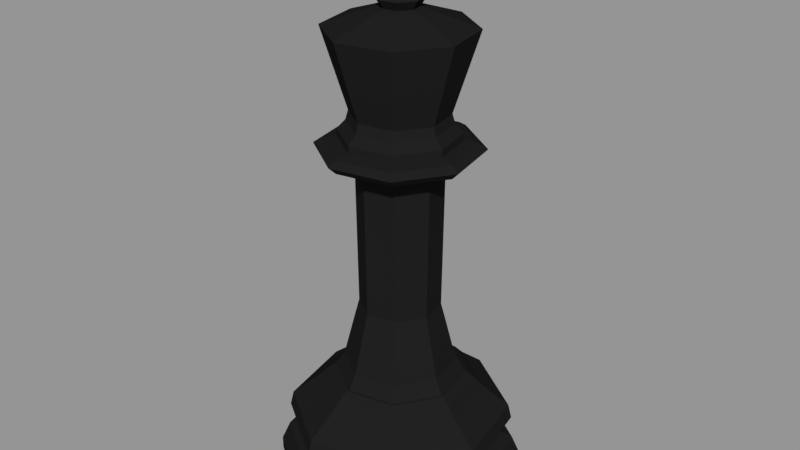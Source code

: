 # Source: ChessKinglp.blend  (saved by Blender 2.79.0; exported with 4.5.12 LTS)
import bpy
from mathutils import Matrix  # noqa: F401  (used for matrix-valued properties, if any)

bpy.ops.wm.read_factory_settings(use_empty=True)
scene = bpy.context.scene
scene.name = 'Scene'

# ---- collections
col_collection_1 = bpy.data.collections.new('Collection 1'); scene.collection.children.link(col_collection_1)

# ---- materials (node trees are filled in below, after node groups)
mat_blackpiese = bpy.data.materials.new('BlackPiese')
mat_blackpiese.alpha_threshold = 0.0
mat_blackpiese.use_transparent_shadow = False
mat_blackpiese.diffuse_color = (0.01341, 0.01341, 0.01341, 1.0)
mat_blackpiese.specular_color = (0.1193, 0.1193, 0.1193)
mat_blackpiese.roughness = 0.5
mat_blackpiese.specular_intensity = 0.125

# ---- material node trees

# ---- meshes
me_sphere = bpy.data.meshes.new('Sphere')
me_sphere.from_pydata([(8.185e-08, -7.721e-08, 7.879), (0.3902, 1.961, 0.0104), (0.1993, 1.001, 1.798), (1.663, 1.11, 0.0104), (0.8493, 0.5668, 1.798), (1.962, -0.3908, 0.0104), (1.002, -0.1999, 1.798), (1.111, -1.664, 0.0104), (0.5675, -0.8499, 1.798), (-0.3901, -1.962, 0.0104), (-0.1992, -1.002, 1.798), (-1.663, -1.112, 0.0104), (-0.8492, -0.5681, 1.798), (-1.962, 0.3895, 0.0104), (-1.002, 0.1986, 1.798), (-1.111, 1.662, 0.0104), (-0.5674, 0.8486, 1.798), (0.2319, 1.165, 1.698), (0.264, 1.326, 1.523), (0.988, 0.6595, 1.698), (1.125, 0.7509, 1.523), (1.165, -0.2325, 1.698), (1.327, -0.2646, 1.523), (0.6602, -0.9886, 1.698), (0.7516, -1.125, 1.523), (-0.2318, -1.166, 1.698), (-0.2639, -1.327, 1.523), (-0.9879, -0.6608, 1.698), (-1.125, -0.7522, 1.523), (-1.165, 0.2311, 1.698), (-1.327, 0.2632, 1.523), (-0.6601, 0.9873, 1.698), (-0.7515, 1.124, 1.523), (0.3902, 1.961, 0.2227), (0.3629, 1.824, 0.5417), (1.663, 1.11, 0.2227), (1.547, 1.033, 0.5417), (1.962, -0.3908, 0.2227), (1.824, -0.3636, 0.5417), (1.111, -1.664, 0.2227), (1.033, -1.547, 0.5417), (-0.3901, -1.962, 0.2227), (-0.3628, -1.825, 0.5417), (-1.663, -1.112, 0.2227), (-1.547, -1.034, 0.5417), (-1.962, 0.3895, 0.2227), (-1.824, 0.3622, 0.5417), (-1.111, 1.662, 0.2227), (-1.033, 1.546, 0.5417), (0.357, 1.794, 0.9389), (0.3461, 1.739, 1.178), (1.521, 1.016, 0.9389), (1.475, 0.9847, 1.178), (1.794, -0.3576, 0.9389), (1.74, -0.3467, 1.178), (1.016, -1.522, 0.9389), (0.9854, -1.475, 1.178), (-0.3569, -1.795, 0.9389), (-0.346, -1.74, 1.178), (-1.521, -1.017, 0.9389), (-1.475, -0.986, 1.178), (-1.794, 0.3563, 0.9389), (-1.739, 0.3454, 1.178), (-1.016, 1.521, 0.9389), (-0.9853, 1.474, 1.178), (1.355, 0.2963, 0.666), (1.359, 0.2829, 0.6656), (1.368, 0.2714, 0.6578), (1.364, 0.2572, 0.6656), (1.349, 0.2482, 0.7319), (1.358, 0.2695, 0.666), (1.354, 0.2882, 0.6659), (1.377, -0.03597, 0.6786), (1.378, -0.0006687, 0.6792), (1.387, 0.02626, 0.666), (1.311, -0.2615, 0.7806), (1.112, 0.7421, 0.7806), (1.378, 0.03432, 0.6801), (0.7428, -1.112, 0.7806), (0.2609, 1.311, 0.7806), (1.352, -0.2695, 0.6792), (1.34, -0.2867, 0.7171), (1.345, -0.2683, 0.7319), (1.362, -0.2521, 0.6659), (1.259, -0.5602, 0.6786), (1.287, -0.5129, 0.6659), (1.125, -0.795, 0.6786), (1.159, -0.7327, 0.732), (1.004, -0.9543, 0.6654), (0.7356, -1.165, 0.6786), (0.5096, -1.281, 0.679), (0.5622, -1.266, 0.6654), (0.2689, -1.352, 0.6792), (0.3047, -1.351, 0.6654), (0.03535, -1.378, 0.6786), (-0.01905, -1.378, 0.679), (-0.3032, -1.344, 0.6786), (-0.25, -1.356, 0.679), (-0.2888, -1.355, 0.6659), (-0.5095, -1.281, 0.679), (-0.7851, -1.141, 0.6659), (-0.9793, -0.98, 0.666), (-1.125, -0.795, 0.6786), (-1.146, -0.7662, 0.6792), (-1.159, -0.7327, 0.732), (-1.17, -0.7402, 0.6654), (-1.273, -0.528, 0.6792), (-1.279, -0.4925, 0.732), (-1.26, -0.5431, 0.7319), (-1.347, -0.2882, 0.679), (-1.368, -0.2727, 0.6578), (-1.355, -0.2507, 0.679), (-1.369, -0.2808, 0.6547), (-1.352, -0.2772, 0.745), (-1.344, -0.268, 0.7171), (-1.364, -0.236, 0.6654), (-1.341, -0.2869, 0.7319), (-1.358, -0.2709, 0.666), (-0.2608, -1.312, 0.7806), (-0.7427, 1.111, 0.7806), (-1.388, 0.01245, 0.6656), (-1.112, -0.7434, 0.7806), (-1.374, 0.02606, 0.7317), (-1.311, 0.2601, 0.7806), (-1.37, 0.03459, 0.732), (-1.385, 0.01844, 0.6659), (-1.378, -0.01818, 0.6816), (-1.34, 0.2853, 0.7171), (-1.342, 0.2935, 0.7317), (-1.349, 0.2498, 0.7147), (-1.282, 0.5304, 0.6656), (0.2066, 1.038, 1.798), (0.8802, 0.5874, 1.798), (1.038, -0.2072, 1.798), (0.5882, -0.8808, 1.798), (-0.2065, -1.039, 1.798), (-0.8801, -0.5888, 1.798), (-1.038, 0.2059, 1.798), (-0.5881, 0.8795, 1.798), (0.1993, 1.001, 1.798), (0.8493, 0.5668, 1.798), (1.002, -0.1999, 1.798), (0.5675, -0.8499, 1.798), (-0.1992, -1.002, 1.798), (-0.8492, -0.5681, 1.798), (-1.002, 0.1986, 1.798), (-0.5674, 0.8486, 1.798), (0.156, 0.7831, 6.051), (0.6645, 0.4433, 6.051), (0.7838, -0.1566, 6.051), (0.444, -0.6651, 6.051), (-0.1559, -0.7844, 6.051), (-0.6644, -0.4446, 6.051), (-0.7837, 0.1552, 6.051), (-0.4439, 0.6638, 6.051), (0.8782, -0.1753, 2.033), (0.7037, -0.1406, 2.75), (0.6319, -0.1263, 3.034), (0.6632, -0.1326, 5.47), (-0.6631, 0.1312, 5.47), (-0.6318, 0.125, 3.034), (-0.7036, 0.1393, 2.75), (-0.8781, 0.174, 2.033), (0.3757, -0.5629, 5.47), (0.3579, -0.5363, 3.034), (0.3986, -0.5972, 2.75), (0.4975, -0.7451, 2.033), (0.132, 0.6625, 5.47), (0.1257, 0.6311, 3.034), (0.14, 0.703, 2.75), (0.1747, 0.8775, 2.033), (-0.3756, 0.5615, 5.47), (-0.3578, 0.535, 3.034), (-0.3985, 0.5958, 2.75), (-0.4974, 0.7438, 2.033), (-0.1319, -0.6638, 5.47), (-0.1256, -0.6325, 3.034), (-0.1399, -0.7043, 2.75), (-0.1746, -0.8788, 2.033), (0.5623, 0.375, 5.47), (0.5357, 0.3572, 3.034), (0.5966, 0.3979, 2.75), (0.7445, 0.4968, 2.033), (-0.5622, -0.3763, 5.47), (-0.5356, -0.3586, 3.034), (-0.5965, -0.3992, 2.75), (-0.7444, -0.4981, 2.033), (1.133, -0.226, 5.752), (1.133, -0.226, 5.547), (1.261, -0.2515, 5.671), (-1.133, 0.2247, 5.547), (-1.133, 0.2247, 5.752), (-1.261, 0.2502, 5.671), (0.6418, -0.9612, 5.547), (0.6417, -0.961, 5.752), (0.7143, -1.07, 5.671), (0.2254, 1.132, 5.547), (0.2254, 1.132, 5.752), (0.2509, 1.26, 5.671), (-0.6417, 0.9598, 5.547), (-0.6416, 0.9597, 5.752), (-0.7142, 1.068, 5.671), (-0.2253, -1.134, 5.547), (-0.2253, -1.133, 5.752), (-0.2508, -1.262, 5.671), (0.9605, 0.6411, 5.547), (0.9604, 0.641, 5.752), (1.069, 0.7136, 5.671), (-0.9604, -0.6424, 5.547), (-0.9603, -0.6424, 5.752), (-1.069, -0.715, 5.671), (0.9113, -0.1819, 5.911), (0.9197, -0.1836, 5.804), (-0.9196, 0.1823, 5.804), (-0.9112, 0.1806, 5.911), (0.5162, -0.7732, 5.911), (0.521, -0.7803, 5.804), (0.1813, 0.9105, 5.911), (0.183, 0.919, 5.804), (-0.5161, 0.7718, 5.911), (-0.5209, 0.779, 5.804), (-0.1812, -0.9119, 5.911), (-0.1829, -0.9203, 5.804), (0.7725, 0.5155, 5.911), (0.7797, 0.5203, 5.804), (-0.7724, -0.5168, 5.911), (-0.7796, -0.5216, 5.804), (0.1471, 0.7408, 6.203), (-0.4202, 0.6277, 6.203), (-0.7414, 0.1465, 6.203), (-0.6282, -0.4208, 6.203), (-0.147, -0.742, 6.203), (0.4203, -0.6288, 6.203), (0.7415, -0.1477, 6.203), (0.6283, 0.4197, 6.203), (0.596, 0.3981, 6.203), (0.7034, -0.1401, 6.203), (0.3987, -0.5966, 6.203), (-0.1395, -0.7039, 6.203), (-0.596, -0.3993, 6.203), (-0.7033, 0.1389, 6.203), (-0.3986, 0.5954, 6.203), (0.1396, 0.7028, 6.203), (0.1732, 0.1152, 8.056), (0.2043, -0.04111, 8.056), (0.1158, -0.1737, 8.056), (-0.04048, -0.2049, 8.056), (-0.1731, -0.1164, 8.056), (-0.2042, 0.03994, 8.056), (-0.1158, 0.1725, 8.056), (0.04057, 0.2037, 8.056), (0.07205, 0.3624, 7.894), (-0.2057, 0.307, 7.894), (-0.3629, 0.07143, 7.894), (-0.3075, -0.2063, 7.894), (-0.07196, -0.3636, 7.894), (0.2058, -0.3082, 7.894), (0.363, -0.07259, 7.894), (0.3076, 0.2052, 7.894), (0.2381, 0.1587, 7.761), (0.281, -0.05631, 7.761), (0.1593, -0.2386, 7.761), (-0.05569, -0.2815, 7.761), (-0.238, -0.1598, 7.761), (-0.2809, 0.05515, 7.761), (-0.1592, 0.2375, 7.761), (0.05577, 0.2804, 7.761), (0.2233, 1.125, 7.461), (-0.6379, 0.953, 7.461), (-1.125, 0.2227, 7.461), (-0.9536, -0.6385, 7.461), (-0.2232, -1.126, 7.461), (0.6379, -0.9542, 7.461), (1.125, -0.2238, 7.461), (0.9537, 0.6373, 7.461), (0.6283, 0.4197, 6.203), (0.7415, -0.1477, 6.203), (0.4203, -0.6288, 6.203), (-0.147, -0.742, 6.203), (-0.6282, -0.4208, 6.203), (-0.7414, 0.1465, 6.203), (-0.4202, 0.6277, 6.203), (0.1471, 0.7408, 6.203), (0.1732, 0.1152, 8.734), (0.2043, -0.04111, 8.734), (0.1158, -0.1737, 8.734), (-0.04048, -0.2049, 8.734), (-0.1731, -0.1164, 8.734), (-0.2042, 0.03994, 8.734), (-0.1158, 0.1725, 8.734), (0.04057, 0.2037, 8.734), (0.2043, -0.04111, 8.47), (0.2043, -0.04111, 8.261), (0.1158, -0.1737, 8.261), (0.1158, -0.1737, 8.47), (-0.2042, 0.03994, 8.47), (-0.2042, 0.03994, 8.261), (-0.1158, 0.1725, 8.261), (-0.1158, 0.1725, 8.47), (-0.04048, -0.2049, 8.47), (-0.04048, -0.2049, 8.261), (-0.1731, -0.1164, 8.261), (-0.1731, -0.1164, 8.47), (0.04057, 0.2037, 8.261), (0.04057, 0.2037, 8.47), (0.1732, 0.1152, 8.261), (0.1732, 0.1152, 8.47), (0.4812, -0.04111, 8.47), (0.4812, -0.04111, 8.261), (0.2728, -0.1737, 8.261), (0.2728, -0.1737, 8.47), (-0.4811, 0.03994, 8.47), (-0.4811, 0.03994, 8.261), (-0.2727, 0.1725, 8.261), (-0.2727, 0.1725, 8.47), (-0.09541, -0.2049, 8.47), (-0.09541, -0.2049, 8.261), (-0.4077, -0.1164, 8.261), (-0.4077, -0.1164, 8.47), (0.0955, 0.2037, 8.261), (0.0955, 0.2037, 8.47), (0.4078, 0.1152, 8.261), (0.4078, 0.1152, 8.47)], [(66, 65), (70, 71), (110, 112)], [(9, 7, 39, 41), (41, 39, 40, 42), (42, 40, 78, 118), (118, 78, 55, 57), (57, 55, 56, 58), (58, 56, 24, 26), (26, 24, 23, 25), (25, 23, 134, 135), (135, 134, 8, 10), (10, 8, 142, 143), (143, 142, 166, 178), (178, 166, 165, 177), (177, 165, 164, 176), (176, 164, 163, 175), (175, 163, 193, 202), (202, 193, 195, 204), (204, 195, 194, 203), (203, 194, 216, 222), (222, 216, 215, 221), (221, 215, 150, 151), (7, 5, 37, 39), (39, 37, 38, 40), (40, 38, 75, 78), (78, 75, 53, 55), (55, 53, 54, 56), (56, 54, 22, 24), (24, 22, 21, 23), (23, 21, 133, 134), (134, 133, 6, 8), (8, 6, 141, 142), (142, 141, 155, 166), (166, 155, 156, 165), (165, 156, 157, 164), (164, 157, 158, 163), (163, 158, 188, 193), (193, 188, 189, 195), (195, 189, 187, 194), (194, 187, 212, 216), (216, 212, 211, 215), (215, 211, 149, 150), (5, 3, 35, 37), (37, 35, 36, 38), (38, 36, 76, 75), (75, 76, 51, 53), (53, 51, 52, 54), (54, 52, 20, 22), (22, 20, 19, 21), (21, 19, 132, 133), (133, 132, 4, 6), (6, 4, 140, 141), (141, 140, 182, 155), (155, 182, 181, 156), (156, 181, 180, 157), (157, 180, 179, 158), (158, 179, 205, 188), (188, 205, 207, 189), (189, 207, 206, 187), (187, 206, 224, 212), (212, 224, 223, 211), (211, 223, 148, 149), (3, 1, 33, 35), (35, 33, 34, 36), (36, 34, 79, 76), (76, 79, 49, 51), (51, 49, 50, 52), (52, 50, 18, 20), (20, 18, 17, 19), (19, 17, 131, 132), (132, 131, 2, 4), (4, 2, 139, 140), (140, 139, 170, 182), (182, 170, 169, 181), (181, 169, 168, 180), (180, 168, 167, 179), (179, 167, 196, 205), (205, 196, 198, 207), (207, 198, 197, 206), (206, 197, 218, 224), (224, 218, 217, 223), (223, 217, 147, 148), (1, 15, 47, 33), (33, 47, 48, 34), (34, 48, 119, 79), (79, 119, 63, 49), (49, 63, 64, 50), (50, 64, 32, 18), (18, 32, 31, 17), (17, 31, 138, 131), (131, 138, 16, 2), (2, 16, 146, 139), (139, 146, 174, 170), (170, 174, 173, 169), (169, 173, 172, 168), (168, 172, 171, 167), (167, 171, 199, 196), (196, 199, 201, 198), (198, 201, 200, 197), (197, 200, 220, 218), (218, 220, 219, 217), (217, 219, 154, 147), (15, 13, 45, 47), (47, 45, 46, 48), (48, 46, 123, 119), (119, 123, 61, 63), (63, 61, 62, 64), (64, 62, 30, 32), (32, 30, 29, 31), (31, 29, 137, 138), (138, 137, 14, 16), (16, 14, 145, 146), (146, 145, 162, 174), (174, 162, 161, 173), (173, 161, 160, 172), (172, 160, 159, 171), (171, 159, 190, 199), (199, 190, 192, 201), (201, 192, 191, 200), (200, 191, 213, 220), (220, 213, 214, 219), (219, 214, 153, 154), (13, 11, 43, 45), (45, 43, 44, 46), (46, 44, 121, 123), (123, 121, 59, 61), (61, 59, 60, 62), (62, 60, 28, 30), (30, 28, 27, 29), (29, 27, 136, 137), (137, 136, 12, 14), (14, 12, 144, 145), (145, 144, 186, 162), (162, 186, 185, 161), (161, 185, 184, 160), (160, 184, 183, 159), (159, 183, 208, 190), (190, 208, 210, 192), (192, 210, 209, 191), (191, 209, 226, 213), (213, 226, 225, 214), (214, 225, 152, 153), (151, 152, 225, 221), (221, 225, 226, 222), (222, 226, 209, 203), (203, 209, 210, 204), (204, 210, 208, 202), (202, 208, 183, 175), (175, 183, 184, 176), (176, 184, 185, 177), (177, 185, 186, 178), (178, 186, 144, 143), (143, 144, 12, 10), (10, 12, 136, 135), (135, 136, 27, 25), (25, 27, 28, 26), (26, 28, 60, 58), (58, 60, 59, 57), (57, 59, 121, 118), (118, 121, 44, 42), (42, 44, 43, 41), (41, 43, 11, 9), (9, 11, 13, 15, 1, 3, 5, 7), (227, 147, 154, 228), (228, 154, 153, 229), (229, 153, 152, 230), (230, 152, 151, 231), (231, 151, 150, 232), (232, 150, 149, 233), (233, 149, 148, 234), (234, 148, 147, 227), (229, 230, 239, 240), (233, 234, 235, 236), (227, 228, 241, 242), (231, 232, 237, 238), (230, 231, 238, 239), (228, 229, 240, 241), (232, 233, 236, 237), (234, 227, 242, 235), (254, 247, 248, 253), (260, 257, 256, 261), (251, 250, 243, 258), (268, 265, 266, 267), (259, 258, 257, 260), (228, 281, 282, 227), (230, 279, 280, 229), (233, 276, 277, 232), (232, 277, 278, 231), (231, 278, 279, 230), (234, 275, 276, 233), (229, 280, 281, 228), (227, 282, 275, 234), (256, 245, 246, 255), (257, 244, 245, 256), (255, 246, 247, 254), (264, 253, 252, 265), (261, 256, 255, 262), (253, 248, 249, 252), (263, 254, 253, 264), (262, 255, 254, 263), (266, 251, 258, 259), (271, 262, 263, 270), (270, 263, 264, 269), (265, 252, 251, 266), (273, 260, 261, 272), (272, 261, 262, 271), (269, 264, 265, 268), (267, 266, 259, 274), (274, 259, 260, 273), (258, 243, 244, 257), (252, 249, 250, 251), (278, 271, 270, 279), (277, 272, 271, 278), (275, 274, 273, 276), (280, 269, 268, 281), (276, 273, 272, 277), (281, 268, 267, 282), (282, 267, 274, 275), (279, 270, 269, 280), (291, 284, 285, 294), (295, 288, 289, 298), (299, 286, 287, 302), (298, 289, 290, 304), (302, 287, 288, 295), (294, 285, 286, 299), (304, 290, 283, 306), (306, 283, 284, 291), (243, 305, 292, 244), (292, 308, 309, 293), (250, 303, 305, 243), (301, 317, 312, 296), (245, 293, 300, 246), (298, 314, 311, 295), (247, 301, 296, 248), (299, 315, 310, 294), (249, 297, 303, 250), (296, 312, 313, 297), (246, 300, 301, 247), (293, 309, 316, 300), (248, 296, 297, 249), (302, 318, 315, 299), (244, 292, 293, 245), (306, 322, 320, 304), (321, 322, 307, 308), (319, 320, 322, 321), (309, 310, 315, 316), (317, 318, 311, 312), (313, 314, 320, 319), (316, 315, 318, 317), (312, 311, 314, 313), (308, 307, 310, 309), (295, 311, 318, 302), (305, 321, 308, 292), (294, 310, 307, 291), (297, 313, 319, 303), (291, 307, 322, 306), (304, 320, 314, 298), (303, 319, 321, 305), (300, 316, 317, 301), (283, 290, 289, 288, 287, 286, 285, 284)])
me_sphere.materials.append(mat_blackpiese)
me_sphere.use_remesh_preserve_volume = False
me_sphere.use_remesh_preserve_attributes = False
me_sphere.use_mirror_vertex_groups = False
me_sphere.update()
me_sphere.normals_split_custom_set([tuple(v) for v in zip(*[iter([0.1951, -0.9808, 0.0, 0.1951, -0.9808, 0.0, 0.1951, -0.9808, 0.0, 0.1951, -0.9808, 0.0, 0.1808, -0.909, 0.3755, 0.1808, -0.909, 0.3755, 0.1808, -0.909, 0.3755, 0.1808, -0.909, 0.3755, 0.08645, -0.4346, 0.8964, 0.08645, -0.4346, 0.8964, 0.08645, -0.4346, 0.8964, 0.08645, -0.4346, 0.8964, 0.06409, -0.3222, -0.9445, 0.06409, -0.3222, -0.9445, 0.06409, -0.3222, -0.9445, 0.06409, -0.3222, -0.9445, 0.1907, -0.9586, 0.2115, 0.1907, -0.9586, 0.2115, 0.1907, -0.9586, 0.2115, 0.1907, -0.9586, 0.2115, 0.1296, -0.6514, 0.7476, 0.1296, -0.6514, 0.7476, 0.1296, -0.6514, 0.7476, 0.1296, -0.6514, 0.7476, 0.1474, -0.7409, 0.6553, 0.1474, -0.7409, 0.6553, 0.1474, -0.7409, 0.6553, 0.1474, -0.7409, 0.6553, 0.125, -0.6283, 0.7679, 0.125, -0.6283, 0.7679, 0.125, -0.6283, 0.7679, 0.125, -0.6283, 0.7679, -1.09e-06, 0.0, 1.0, -1.09e-06, 0.0, 1.0, -1.09e-06, 0.0, 1.0, -1.09e-06, 0.0, 1.0, 0.0, 0.0, 1.0, 0.0, 0.0, 1.0, 0.0, 0.0, 1.0, 0.0, 0.0, 1.0, 0.1748, -0.8789, 0.4439, 0.1748, -0.8789, 0.4439, 0.1748, -0.8789, 0.4439, 0.1748, -0.8789, 0.4439, 0.1902, -0.956, 0.2236, 0.1902, -0.956, 0.2236, 0.1902, -0.956, 0.2236, 0.1902, -0.956, 0.2236, 0.1898, -0.954, 0.2321, 0.1898, -0.954, 0.2321, 0.1898, -0.954, 0.2321, 0.1898, -0.954, 0.2321, 0.1951, -0.9807, -0.01213, 0.1951, -0.9807, -0.01213, 0.1951, -0.9807, -0.01213, 0.1951, -0.9807, -0.01213, 0.03339, -0.1679, -0.9852, 0.03339, -0.1679, -0.9852, 0.03339, -0.1679, -0.9852, 0.03339, -0.1679, -0.9852, 0.1397, -0.7024, -0.698, 0.1397, -0.7024, -0.698, 0.1397, -0.7024, -0.698, 0.1397, -0.7024, -0.698, 0.1089, -0.5474, 0.8297, 0.1089, -0.5474, 0.8297, 0.1089, -0.5474, 0.8297, 0.1089, -0.5474, 0.8297, 0.04876, -0.2451, 0.9683, 0.04876, -0.2451, 0.9683, 0.04876, -0.2451, 0.9683, 0.04876, -0.2451, 0.9683, 0.1946, -0.9781, 0.07431, 0.1946, -0.9781, 0.07431, 0.1946, -0.9781, 0.07431, 0.1946, -0.9781, 0.07431, 0.1482, -0.7451, 0.6503, 0.1482, -0.7451, 0.6503, 0.1482, -0.7451, 0.6503, 0.1482, -0.7451, 0.6503, 0.8315, -0.5556, 0.0, 0.8315, -0.5556, 0.0, 0.8315, -0.5556, 0.0, 0.8315, -0.5556, 0.0, 0.7706, -0.5149, 0.3755, 0.7706, -0.5149, 0.3755, 0.7706, -0.5149, 0.3755, 0.7706, -0.5149, 0.3755, 0.3685, -0.2462, 0.8964, 0.3685, -0.2462, 0.8964, 0.3685, -0.2462, 0.8964, 0.3685, -0.2462, 0.8964, 0.2731, -0.1825, -0.9445, 0.2731, -0.1825, -0.9445, 0.2731, -0.1825, -0.9445, 0.2731, -0.1825, -0.9445, 0.8127, -0.543, 0.2115, 0.8127, -0.543, 0.2115, 0.8127, -0.543, 0.2115, 0.8127, -0.543, 0.2115, 0.5522, -0.369, 0.7476, 0.5522, -0.369, 0.7476, 0.5522, -0.369, 0.7476, 0.5522, -0.369, 0.7476, 0.6281, -0.4197, 0.6553, 0.6281, -0.4197, 0.6553, 0.6281, -0.4197, 0.6553, 0.6281, -0.4197, 0.6553, 0.5326, -0.3559, 0.7679, 0.5326, -0.3559, 0.7679, 0.5326, -0.3559, 0.7679, 0.5326, -0.3559, 0.7679, 0.0, 0.0, 1.0, 0.0, 0.0, 1.0, 0.0, 0.0, 1.0, 0.0, 0.0, 1.0, 0.0, 0.0, 1.0, 0.0, 0.0, 1.0, 0.0, 0.0, 1.0, 0.0, 0.0, 1.0, 0.7451, -0.4978, 0.4439, 0.7451, -0.4978, 0.4439, 0.7451, -0.4978, 0.4439, 0.7451, -0.4978, 0.4439, 0.8104, -0.5415, 0.2236, 0.8104, -0.5415, 0.2236, 0.8104, -0.5415, 0.2236, 0.8104, -0.5415, 0.2236, 0.8088, -0.5404, 0.2321, 0.8088, -0.5404, 0.2321, 0.8088, -0.5404, 0.2321, 0.8088, -0.5404, 0.2321, 0.8314, -0.5555, -0.01213, 0.8314, -0.5555, -0.01213, 0.8314, -0.5555, -0.01213, 0.8314, -0.5555, -0.01213, 0.1423, -0.09508, -0.9852, 0.1423, -0.09508, -0.9852, 0.1423, -0.09508, -0.9852, 0.1423, -0.09508, -0.9852, 0.5954, -0.3979, -0.698, 0.5954, -0.3979, -0.698, 0.5954, -0.3979, -0.698, 0.5954, -0.3979, -0.698, 0.4641, -0.3101, 0.8297, 0.4641, -0.3101, 0.8297, 0.4641, -0.3101, 0.8297, 0.4641, -0.3101, 0.8297, 0.2078, -0.1388, 0.9683, 0.2078, -0.1388, 0.9683, 0.2078, -0.1388, 0.9683, 0.2078, -0.1388, 0.9683, 0.8292, -0.554, 0.0743, 0.8292, -0.554, 0.0743, 0.8292, -0.554, 0.0743, 0.8292, -0.554, 0.0743, 0.6316, -0.422, 0.6503, 0.6316, -0.422, 0.6503, 0.6316, -0.422, 0.6503, 0.6316, -0.422, 0.6503, 0.9808, 0.1951, 0.0, 0.9808, 0.1951, 0.0, 0.9808, 0.1951, 0.0, 0.9808, 0.1951, 0.0, 0.909, 0.1808, 0.3755, 0.909, 0.1808, 0.3755, 0.909, 0.1808, 0.3755, 0.909, 0.1808, 0.3755, 0.4346, 0.08645, 0.8964, 0.4346, 0.08645, 0.8964, 0.4346, 0.08645, 0.8964, 0.4346, 0.08645, 0.8964, 0.3222, 0.06409, -0.9445, 0.3222, 0.06409, -0.9445, 0.3222, 0.06409, -0.9445, 0.3222, 0.06409, -0.9445, 0.9586, 0.1907, 0.2115, 0.9586, 0.1907, 0.2115, 0.9586, 0.1907, 0.2115, 0.9586, 0.1907, 0.2115, 0.6514, 0.1296, 0.7476, 0.6514, 0.1296, 0.7476, 0.6514, 0.1296, 0.7476, 0.6514, 0.1296, 0.7476, 0.7409, 0.1474, 0.6553, 0.7409, 0.1474, 0.6553, 0.7409, 0.1474, 0.6553, 0.7409, 0.1474, 0.6553, 0.6283, 0.125, 0.7679, 0.6283, 0.125, 0.7679, 0.6283, 0.125, 0.7679, 0.6283, 0.125, 0.7679, 0.0, 0.0, 1.0, 0.0, 0.0, 1.0, 0.0, 0.0, 1.0, 0.0, 0.0, 1.0, 0.0, 0.0, 1.0, 0.0, 0.0, 1.0, 0.0, 0.0, 1.0, 0.0, 0.0, 1.0, 0.8789, 0.1748, 0.4439, 0.8789, 0.1748, 0.4439, 0.8789, 0.1748, 0.4439, 0.8789, 0.1748, 0.4439, 0.956, 0.1902, 0.2236, 0.956, 0.1902, 0.2236, 0.956, 0.1902, 0.2236, 0.956, 0.1902, 0.2236, 0.954, 0.1898, 0.2321, 0.954, 0.1898, 0.2321, 0.954, 0.1898, 0.2321, 0.954, 0.1898, 0.2321, 0.9807, 0.1951, -0.01213, 0.9807, 0.1951, -0.01213, 0.9807, 0.1951, -0.01213, 0.9807, 0.1951, -0.01213, 0.1679, 0.03339, -0.9852, 0.1679, 0.03339, -0.9852, 0.1679, 0.03339, -0.9852, 0.1679, 0.03339, -0.9852, 0.7024, 0.1397, -0.698, 0.7024, 0.1397, -0.698, 0.7024, 0.1397, -0.698, 0.7024, 0.1397, -0.698, 0.5475, 0.1089, 0.8297, 0.5475, 0.1089, 0.8297, 0.5475, 0.1089, 0.8297, 0.5475, 0.1089, 0.8297, 0.2451, 0.04876, 0.9683, 0.2451, 0.04876, 0.9683, 0.2451, 0.04876, 0.9683, 0.2451, 0.04876, 0.9683, 0.9781, 0.1946, 0.0743, 0.9781, 0.1946, 0.0743, 0.9781, 0.1946, 0.0743, 0.9781, 0.1946, 0.0743, 0.7451, 0.1482, 0.6503, 0.7451, 0.1482, 0.6503, 0.7451, 0.1482, 0.6503, 0.7451, 0.1482, 0.6503, 0.5556, 0.8315, 0.0, 0.5556, 0.8315, 0.0, 0.5556, 0.8315, 0.0, 0.5556, 0.8315, 0.0, 0.5149, 0.7706, 0.3755, 0.5149, 0.7706, 0.3755, 0.5149, 0.7706, 0.3755, 0.5149, 0.7706, 0.3755, 0.2462, 0.3685, 0.8964, 0.2462, 0.3685, 0.8964, 0.2462, 0.3685, 0.8964, 0.2462, 0.3685, 0.8964, 0.1825, 0.2731, -0.9445, 0.1825, 0.2731, -0.9445, 0.1825, 0.2731, -0.9445, 0.1825, 0.2731, -0.9445, 0.543, 0.8127, 0.2115, 0.543, 0.8127, 0.2115, 0.543, 0.8127, 0.2115, 0.543, 0.8127, 0.2115, 0.369, 0.5522, 0.7476, 0.369, 0.5522, 0.7476, 0.369, 0.5522, 0.7476, 0.369, 0.5522, 0.7476, 0.4197, 0.6281, 0.6553, 0.4197, 0.6281, 0.6553, 0.4197, 0.6281, 0.6553, 0.4197, 0.6281, 0.6553, 0.3559, 0.5326, 0.7679, 0.3559, 0.5326, 0.7679, 0.3559, 0.5326, 0.7679, 0.3559, 0.5326, 0.7679, 0.0, 0.0, 1.0, 0.0, 0.0, 1.0, 0.0, 0.0, 1.0, 0.0, 0.0, 1.0, 0.0, 0.0, 1.0, 0.0, 0.0, 1.0, 0.0, 0.0, 1.0, 0.0, 0.0, 1.0, 0.4978, 0.7451, 0.4439, 0.4978, 0.7451, 0.4439, 0.4978, 0.7451, 0.4439, 0.4978, 0.7451, 0.4439, 0.5415, 0.8104, 0.2236, 0.5415, 0.8104, 0.2236, 0.5415, 0.8104, 0.2236, 0.5415, 0.8104, 0.2236, 0.5404, 0.8088, 0.2321, 0.5404, 0.8088, 0.2321, 0.5404, 0.8088, 0.2321, 0.5404, 0.8088, 0.2321, 0.5555, 0.8314, -0.01213, 0.5555, 0.8314, -0.01213, 0.5555, 0.8314, -0.01213, 0.5555, 0.8314, -0.01213, 0.09508, 0.1423, -0.9852, 0.09508, 0.1423, -0.9852, 0.09508, 0.1423, -0.9852, 0.09508, 0.1423, -0.9852, 0.3979, 0.5954, -0.698, 0.3979, 0.5954, -0.698, 0.3979, 0.5954, -0.698, 0.3979, 0.5954, -0.698, 0.3101, 0.4641, 0.8297, 0.3101, 0.4641, 0.8297, 0.3101, 0.4641, 0.8297, 0.3101, 0.4641, 0.8297, 0.1388, 0.2078, 0.9683, 0.1388, 0.2078, 0.9683, 0.1388, 0.2078, 0.9683, 0.1388, 0.2078, 0.9683, 0.554, 0.8292, 0.0743, 0.554, 0.8292, 0.0743, 0.554, 0.8292, 0.0743, 0.554, 0.8292, 0.0743, 0.422, 0.6316, 0.6503, 0.422, 0.6316, 0.6503, 0.422, 0.6316, 0.6503, 0.422, 0.6316, 0.6503, -0.1951, 0.9808, 0.0, -0.1951, 0.9808, 0.0, -0.1951, 0.9808, 0.0, -0.1951, 0.9808, 0.0, -0.1808, 0.909, 0.3755, -0.1808, 0.909, 0.3755, -0.1808, 0.909, 0.3755, -0.1808, 0.909, 0.3755, -0.08645, 0.4346, 0.8964, -0.08645, 0.4346, 0.8964, -0.08645, 0.4346, 0.8964, -0.08645, 0.4346, 0.8964, -0.06409, 0.3222, -0.9445, -0.06409, 0.3222, -0.9445, -0.06409, 0.3222, -0.9445, -0.06409, 0.3222, -0.9445, -0.1907, 0.9586, 0.2115, -0.1907, 0.9586, 0.2115, -0.1907, 0.9586, 0.2115, -0.1907, 0.9586, 0.2115, -0.1296, 0.6514, 0.7476, -0.1296, 0.6514, 0.7476, -0.1296, 0.6514, 0.7476, -0.1296, 0.6514, 0.7476, -0.1474, 0.7409, 0.6553, -0.1474, 0.7409, 0.6553, -0.1474, 0.7409, 0.6553, -0.1474, 0.7409, 0.6553, -0.125, 0.6283, 0.7679, -0.125, 0.6283, 0.7679, -0.125, 0.6283, 0.7679, -0.125, 0.6283, 0.7679, 1.09e-06, 0.0, 1.0, 1.09e-06, 0.0, 1.0, 1.09e-06, 0.0, 1.0, 1.09e-06, 0.0, 1.0, 0.0, 0.0, 1.0, 0.0, 0.0, 1.0, 0.0, 0.0, 1.0, 0.0, 0.0, 1.0, -0.1748, 0.8789, 0.4439, -0.1748, 0.8789, 0.4439, -0.1748, 0.8789, 0.4439, -0.1748, 0.8789, 0.4439, -0.1902, 0.956, 0.2236, -0.1902, 0.956, 0.2236, -0.1902, 0.956, 0.2236, -0.1902, 0.956, 0.2236, -0.1898, 0.954, 0.2321, -0.1898, 0.954, 0.2321, -0.1898, 0.954, 0.2321, -0.1898, 0.954, 0.2321, -0.1951, 0.9807, -0.01213, -0.1951, 0.9807, -0.01213, -0.1951, 0.9807, -0.01213, -0.1951, 0.9807, -0.01213, -0.03339, 0.1679, -0.9852, -0.03339, 0.1679, -0.9852, -0.03339, 0.1679, -0.9852, -0.03339, 0.1679, -0.9852, -0.1397, 0.7024, -0.698, -0.1397, 0.7024, -0.698, -0.1397, 0.7024, -0.698, -0.1397, 0.7024, -0.698, -0.1089, 0.5475, 0.8297, -0.1089, 0.5475, 0.8297, -0.1089, 0.5475, 0.8297, -0.1089, 0.5475, 0.8297, -0.04876, 0.2451, 0.9683, -0.04876, 0.2451, 0.9683, -0.04876, 0.2451, 0.9683, -0.04876, 0.2451, 0.9683, -0.1946, 0.9781, 0.0743, -0.1946, 0.9781, 0.0743, -0.1946, 0.9781, 0.0743, -0.1946, 0.9781, 0.0743, -0.1482, 0.7451, 0.6503, -0.1482, 0.7451, 0.6503, -0.1482, 0.7451, 0.6503, -0.1482, 0.7451, 0.6503, -0.8315, 0.5556, 0.0, -0.8315, 0.5556, 0.0, -0.8315, 0.5556, 0.0, -0.8315, 0.5556, 0.0, -0.7706, 0.5149, 0.3755, -0.7706, 0.5149, 0.3755, -0.7706, 0.5149, 0.3755, -0.7706, 0.5149, 0.3755, -0.3685, 0.2462, 0.8964, -0.3685, 0.2462, 0.8964, -0.3685, 0.2462, 0.8964, -0.3685, 0.2462, 0.8964, -0.2731, 0.1825, -0.9445, -0.2731, 0.1825, -0.9445, -0.2731, 0.1825, -0.9445, -0.2731, 0.1825, -0.9445, -0.8127, 0.543, 0.2115, -0.8127, 0.543, 0.2115, -0.8127, 0.543, 0.2115, -0.8127, 0.543, 0.2115, -0.5522, 0.369, 0.7476, -0.5522, 0.369, 0.7476, -0.5522, 0.369, 0.7476, -0.5522, 0.369, 0.7476, -0.6281, 0.4197, 0.6553, -0.6281, 0.4197, 0.6553, -0.6281, 0.4197, 0.6553, -0.6281, 0.4197, 0.6553, -0.5326, 0.3559, 0.7679, -0.5326, 0.3559, 0.7679, -0.5326, 0.3559, 0.7679, -0.5326, 0.3559, 0.7679, -4.361e-06, 0.0, 1.0, -4.361e-06, 0.0, 1.0, -4.361e-06, 0.0, 1.0, -4.361e-06, 0.0, 1.0, 0.0, 0.0, 1.0, 0.0, 0.0, 1.0, 0.0, 0.0, 1.0, 0.0, 0.0, 1.0, -0.7451, 0.4978, 0.4439, -0.7451, 0.4978, 0.4439, -0.7451, 0.4978, 0.4439, -0.7451, 0.4978, 0.4439, -0.8104, 0.5415, 0.2236, -0.8104, 0.5415, 0.2236, -0.8104, 0.5415, 0.2236, -0.8104, 0.5415, 0.2236, -0.8088, 0.5404, 0.2321, -0.8088, 0.5404, 0.2321, -0.8088, 0.5404, 0.2321, -0.8088, 0.5404, 0.2321, -0.8314, 0.5555, -0.01213, -0.8314, 0.5555, -0.01213, -0.8314, 0.5555, -0.01213, -0.8314, 0.5555, -0.01213, -0.1423, 0.09508, -0.9852, -0.1423, 0.09508, -0.9852, -0.1423, 0.09508, -0.9852, -0.1423, 0.09508, -0.9852, -0.5954, 0.3979, -0.698, -0.5954, 0.3979, -0.698, -0.5954, 0.3979, -0.698, -0.5954, 0.3979, -0.698, -0.4641, 0.3101, 0.8297, -0.4641, 0.3101, 0.8297, -0.4641, 0.3101, 0.8297, -0.4641, 0.3101, 0.8297, -0.2078, 0.1388, 0.9683, -0.2078, 0.1388, 0.9683, -0.2078, 0.1388, 0.9683, -0.2078, 0.1388, 0.9683, -0.8292, 0.554, 0.0743, -0.8292, 0.554, 0.0743, -0.8292, 0.554, 0.0743, -0.8292, 0.554, 0.0743, -0.6316, 0.422, 0.6503, -0.6316, 0.422, 0.6503, -0.6316, 0.422, 0.6503, -0.6316, 0.422, 0.6503, -0.9808, -0.1951, 0.0, -0.9808, -0.1951, 0.0, -0.9808, -0.1951, 0.0, -0.9808, -0.1951, 0.0, -0.909, -0.1808, 0.3755, -0.909, -0.1808, 0.3755, -0.909, -0.1808, 0.3755, -0.909, -0.1808, 0.3755, -0.4346, -0.08645, 0.8964, -0.4346, -0.08645, 0.8964, -0.4346, -0.08645, 0.8964, -0.4346, -0.08645, 0.8964, -0.3222, -0.06409, -0.9445, -0.3222, -0.06409, -0.9445, -0.3222, -0.06409, -0.9445, -0.3222, -0.06409, -0.9445, -0.9586, -0.1907, 0.2115, -0.9586, -0.1907, 0.2115, -0.9586, -0.1907, 0.2115, -0.9586, -0.1907, 0.2115, -0.6514, -0.1296, 0.7476, -0.6514, -0.1296, 0.7476, -0.6514, -0.1296, 0.7476, -0.6514, -0.1296, 0.7476, -0.7409, -0.1474, 0.6553, -0.7409, -0.1474, 0.6553, -0.7409, -0.1474, 0.6553, -0.7409, -0.1474, 0.6553, -0.6283, -0.125, 0.7679, -0.6283, -0.125, 0.7679, -0.6283, -0.125, 0.7679, -0.6283, -0.125, 0.7679, 4.361e-06, 0.0, 1.0, 4.361e-06, 0.0, 1.0, 4.361e-06, 0.0, 1.0, 4.361e-06, 0.0, 1.0, 0.0, 0.0, 1.0, 0.0, 0.0, 1.0, 0.0, 0.0, 1.0, 0.0, 0.0, 1.0, -0.8789, -0.1748, 0.4439, -0.8789, -0.1748, 0.4439, -0.8789, -0.1748, 0.4439, -0.8789, -0.1748, 0.4439, -0.956, -0.1902, 0.2236, -0.956, -0.1902, 0.2236, -0.956, -0.1902, 0.2236, -0.956, -0.1902, 0.2236, -0.954, -0.1898, 0.2321, -0.954, -0.1898, 0.2321, -0.954, -0.1898, 0.2321, -0.954, -0.1898, 0.2321, -0.9807, -0.1951, -0.01213, -0.9807, -0.1951, -0.01213, -0.9807, -0.1951, -0.01213, -0.9807, -0.1951, -0.01213, -0.1679, -0.03339, -0.9852, -0.1679, -0.03339, -0.9852, -0.1679, -0.03339, -0.9852, -0.1679, -0.03339, -0.9852, -0.7024, -0.1397, -0.698, -0.7024, -0.1397, -0.698, -0.7024, -0.1397, -0.698, -0.7024, -0.1397, -0.698, -0.5475, -0.1089, 0.8297, -0.5475, -0.1089, 0.8297, -0.5475, -0.1089, 0.8297, -0.5475, -0.1089, 0.8297, -0.2451, -0.04876, 0.9683, -0.2451, -0.04876, 0.9683, -0.2451, -0.04876, 0.9683, -0.2451, -0.04876, 0.9683, -0.9781, -0.1946, 0.0743, -0.9781, -0.1946, 0.0743, -0.9781, -0.1946, 0.0743, -0.9781, -0.1946, 0.0743, -0.7451, -0.1482, 0.6503, -0.7451, -0.1482, 0.6503, -0.7451, -0.1482, 0.6503, -0.7451, -0.1482, 0.6503, -0.422, -0.6316, 0.6503, -0.422, -0.6316, 0.6503, -0.422, -0.6316, 0.6503, -0.422, -0.6316, 0.6503, -0.554, -0.8292, 0.0743, -0.554, -0.8292, 0.0743, -0.554, -0.8292, 0.0743, -0.554, -0.8292, 0.0743, -0.1388, -0.2078, 0.9683, -0.1388, -0.2078, 0.9683, -0.1388, -0.2078, 0.9683, -0.1388, -0.2078, 0.9683, -0.3101, -0.4641, 0.8297, -0.3101, -0.4641, 0.8297, -0.3101, -0.4641, 0.8297, -0.3101, -0.4641, 0.8297, -0.3979, -0.5954, -0.698, -0.3979, -0.5954, -0.698, -0.3979, -0.5954, -0.698, -0.3979, -0.5954, -0.698, -0.09508, -0.1423, -0.9852, -0.09508, -0.1423, -0.9852, -0.09508, -0.1423, -0.9852, -0.09508, -0.1423, -0.9852, -0.5555, -0.8314, -0.01213, -0.5555, -0.8314, -0.01213, -0.5555, -0.8314, -0.01213, -0.5555, -0.8314, -0.01213, -0.5404, -0.8088, 0.2321, -0.5404, -0.8088, 0.2321, -0.5404, -0.8088, 0.2321, -0.5404, -0.8088, 0.2321, -0.5415, -0.8104, 0.2236, -0.5415, -0.8104, 0.2236, -0.5415, -0.8104, 0.2236, -0.5415, -0.8104, 0.2236, -0.4978, -0.7451, 0.4439, -0.4978, -0.7451, 0.4439, -0.4978, -0.7451, 0.4439, -0.4978, -0.7451, 0.4439, 0.0, 0.0, 1.0, 0.0, 0.0, 1.0, 0.0, 0.0, 1.0, 0.0, 0.0, 1.0, 0.0, 0.0, 1.0, 0.0, 0.0, 1.0, 0.0, 0.0, 1.0, 0.0, 0.0, 1.0, -0.3559, -0.5326, 0.7679, -0.3559, -0.5326, 0.7679, -0.3559, -0.5326, 0.7679, -0.3559, -0.5326, 0.7679, -0.4197, -0.6281, 0.6553, -0.4197, -0.6281, 0.6553, -0.4197, -0.6281, 0.6553, -0.4197, -0.6281, 0.6553, -0.369, -0.5522, 0.7476, -0.369, -0.5522, 0.7476, -0.369, -0.5522, 0.7476, -0.369, -0.5522, 0.7476, -0.543, -0.8127, 0.2115, -0.543, -0.8127, 0.2115, -0.543, -0.8127, 0.2115, -0.543, -0.8127, 0.2115, -0.1825, -0.2731, -0.9445, -0.1825, -0.2731, -0.9445, -0.1825, -0.2731, -0.9445, -0.1825, -0.2731, -0.9445, -0.2462, -0.3685, 0.8964, -0.2462, -0.3685, 0.8964, -0.2462, -0.3685, 0.8964, -0.2462, -0.3685, 0.8964, -0.5149, -0.7706, 0.3755, -0.5149, -0.7706, 0.3755, -0.5149, -0.7706, 0.3755, -0.5149, -0.7706, 0.3755, -0.5556, -0.8315, 0.0, -0.5556, -0.8315, 0.0, -0.5556, -0.8315, 0.0, -0.5556, -0.8315, 0.0, -8.232e-11, 0.0, -1.0, -8.232e-11, 0.0, -1.0, -8.232e-11, 0.0, -1.0, -8.232e-11, 0.0, -1.0, -8.232e-11, 0.0, -1.0, -8.232e-11, 0.0, -1.0, -8.232e-11, 0.0, -1.0, -8.232e-11, 0.0, -1.0, -0.1889, 0.9485, 0.2542, -0.1889, 0.9485, 0.2542, -0.1889, 0.9485, 0.2542, -0.1889, 0.9485, 0.2542, -0.8043, 0.5371, 0.2544, -0.8043, 0.5371, 0.2544, -0.8043, 0.5371, 0.2544, -0.8043, 0.5371, 0.2544, -0.9484, -0.1889, 0.2547, -0.9484, -0.1889, 0.2547, -0.9484, -0.1889, 0.2547, -0.9484, -0.1889, 0.2547, -0.537, -0.8041, 0.2551, -0.537, -0.8041, 0.2551, -0.537, -0.8041, 0.2551, -0.537, -0.8041, 0.2551, 0.1889, -0.9483, 0.2552, 0.1889, -0.9483, 0.2552, 0.1889, -0.9483, 0.2552, 0.1889, -0.9483, 0.2552, 0.8041, -0.537, 0.255, 0.8041, -0.537, 0.255, 0.8041, -0.537, 0.255, 0.8041, -0.537, 0.255, 0.9484, 0.1889, 0.2546, 0.9484, 0.1889, 0.2546, 0.9484, 0.1889, 0.2546, 0.9484, 0.1889, 0.2546, 0.5371, 0.8043, 0.2543, 0.5371, 0.8043, 0.2543, 0.5371, 0.8043, 0.2543, 0.5371, 0.8043, 0.2543, -1.18e-05, 0.0, 1.0, -1.18e-05, 0.0, 1.0, -1.18e-05, 0.0, 1.0, -1.18e-05, 0.0, 1.0, 1.18e-05, 0.0, 1.0, 1.18e-05, 0.0, 1.0, 1.18e-05, 0.0, 1.0, 1.18e-05, 0.0, 1.0, 0.0, 0.0, 1.0, 0.0, 0.0, 1.0, 0.0, 0.0, 1.0, 0.0, 0.0, 1.0, 0.0, 0.0, 1.0, 0.0, 0.0, 1.0, 0.0, 0.0, 1.0, 0.0, 0.0, 1.0, 5.898e-06, 0.0, 1.0, 5.898e-06, 0.0, 1.0, 5.898e-06, 0.0, 1.0, 5.898e-06, 0.0, 1.0, -1.18e-05, 0.0, 1.0, -1.18e-05, 0.0, 1.0, -1.18e-05, 0.0, 1.0, -1.18e-05, 0.0, 1.0, 1.18e-05, 0.0, 1.0, 1.18e-05, 0.0, 1.0, 1.18e-05, 0.0, 1.0, 1.18e-05, 0.0, 1.0, 0.0, 0.0, 1.0, 0.0, 0.0, 1.0, 0.0, 0.0, 1.0, 0.0, 0.0, 1.0, -0.72, -0.1436, 0.679, -0.72, -0.1436, 0.679, -0.72, -0.1436, 0.679, -0.72, -0.1436, 0.679, 0.7188, -0.4798, -0.5031, 0.7188, -0.4798, -0.5031, 0.7188, -0.4798, -0.5031, 0.7188, -0.4798, -0.5031, 0.4076, 0.6106, 0.679, 0.4076, 0.6106, 0.679, 0.4076, 0.6106, 0.679, 0.4076, 0.6106, 0.679, -0.06906, 0.3463, 0.9356, -0.06906, 0.3463, 0.9356, -0.06906, 0.3463, 0.9356, -0.06906, 0.3463, 0.9356, 0.8476, 0.169, -0.5031, 0.8476, 0.169, -0.5031, 0.8476, 0.169, -0.5031, 0.8476, 0.169, -0.5031, 0.0, 0.0, 1.0, 0.0, 0.0, 1.0, 0.0, 0.0, 1.0, 0.0, 0.0, 1.0, 0.0, 0.0, 1.0, 0.0, 0.0, 1.0, 0.0, 0.0, 1.0, 0.0, 0.0, 1.0, 0.0, 0.0, 1.0, 0.0, 0.0, 1.0, 0.0, 0.0, 1.0, 0.0, 0.0, 1.0, 0.0, 0.0, 1.0, 0.0, 0.0, 1.0, 0.0, 0.0, 1.0, 0.0, 0.0, 1.0, 0.0, 0.0, 1.0, 0.0, 0.0, 1.0, 0.0, 0.0, 1.0, 0.0, 0.0, 1.0, 0.0, 0.0, 1.0, 0.0, 0.0, 1.0, 0.0, 0.0, 1.0, 0.0, 0.0, 1.0, 0.0, 0.0, 1.0, 0.0, 0.0, 1.0, 0.0, 0.0, 1.0, 0.0, 0.0, 1.0, 0.0, 0.0, 1.0, 0.0, 0.0, 1.0, 0.0, 0.0, 1.0, 0.0, 0.0, 1.0, 0.1436, -0.72, 0.679, 0.1436, -0.72, 0.679, 0.1436, -0.72, 0.679, 0.1436, -0.72, 0.679, 0.6106, -0.4076, 0.679, 0.6106, -0.4076, 0.679, 0.6106, -0.4076, 0.679, 0.6106, -0.4076, 0.679, -0.4076, -0.6106, 0.679, -0.4076, -0.6106, 0.679, -0.4076, -0.6106, 0.679, -0.4076, -0.6106, 0.679, -0.7188, 0.4798, -0.5031, -0.7188, 0.4798, -0.5031, -0.7188, 0.4798, -0.5031, -0.7188, 0.4798, -0.5031, 0.169, -0.8476, -0.5031, 0.169, -0.8476, -0.5031, 0.169, -0.8476, -0.5031, 0.169, -0.8476, -0.5031, -0.6106, 0.4076, 0.679, -0.6106, 0.4076, 0.679, -0.6106, 0.4076, 0.679, -0.6106, 0.4076, 0.679, -0.8476, -0.169, -0.5031, -0.8476, -0.169, -0.5031, -0.8476, -0.169, -0.5031, -0.8476, -0.169, -0.5031, -0.4798, -0.7188, -0.5031, -0.4798, -0.7188, -0.5031, -0.4798, -0.7188, -0.5031, -0.4798, -0.7188, -0.5031, 0.4798, 0.7188, -0.5031, 0.4798, 0.7188, -0.5031, 0.4798, 0.7188, -0.5031, 0.4798, 0.7188, -0.5031, -0.196, -0.2937, 0.9356, -0.196, -0.2937, 0.9356, -0.196, -0.2937, 0.9356, -0.196, -0.2937, 0.9356, -0.3463, -0.06906, 0.9356, -0.3463, -0.06906, 0.9356, -0.3463, -0.06906, 0.9356, -0.3463, -0.06906, 0.9356, -0.169, 0.8476, -0.5031, -0.169, 0.8476, -0.5031, -0.169, 0.8476, -0.5031, -0.169, 0.8476, -0.5031, 0.2937, -0.196, 0.9356, 0.2937, -0.196, 0.9356, 0.2937, -0.196, 0.9356, 0.2937, -0.196, 0.9356, 0.06906, -0.3463, 0.9356, 0.06906, -0.3463, 0.9356, 0.06906, -0.3463, 0.9356, 0.06906, -0.3463, 0.9356, -0.2937, 0.196, 0.9356, -0.2937, 0.196, 0.9356, -0.2937, 0.196, 0.9356, -0.2937, 0.196, 0.9356, 0.196, 0.2937, 0.9356, 0.196, 0.2937, 0.9356, 0.196, 0.2937, 0.9356, 0.196, 0.2937, 0.9356, 0.3463, 0.06906, 0.9356, 0.3463, 0.06906, 0.9356, 0.3463, 0.06906, 0.9356, 0.3463, 0.06906, 0.9356, 0.72, 0.1436, 0.679, 0.72, 0.1436, 0.679, 0.72, 0.1436, 0.679, 0.72, 0.1436, 0.679, -0.1436, 0.72, 0.679, -0.1436, 0.72, 0.679, -0.1436, 0.72, 0.679, -0.1436, 0.72, 0.679, -0.5335, -0.7994, -0.2762, -0.5335, -0.7994, -0.2762, -0.5335, -0.7994, -0.2762, -0.5335, -0.7994, -0.2762, 0.188, -0.9425, -0.2762, 0.188, -0.9425, -0.2762, 0.188, -0.9425, -0.2762, 0.188, -0.9425, -0.2762, 0.9425, 0.188, -0.2762, 0.9425, 0.188, -0.2762, 0.9425, 0.188, -0.2762, 0.9425, 0.188, -0.2762, -0.7994, 0.5335, -0.2762, -0.7994, 0.5335, -0.2762, -0.7994, 0.5335, -0.2762, -0.7994, 0.5335, -0.2762, 0.7994, -0.5335, -0.2762, 0.7994, -0.5335, -0.2762, 0.7994, -0.5335, -0.2762, 0.7994, -0.5335, -0.2762, -0.188, 0.9425, -0.2762, -0.188, 0.9425, -0.2762, -0.188, 0.9425, -0.2762, -0.188, 0.9425, -0.2762, 0.5335, 0.7994, -0.2762, 0.5335, 0.7994, -0.2762, 0.5335, 0.7994, -0.2762, 0.5335, 0.7994, -0.2762, -0.9425, -0.188, -0.2762, -0.9425, -0.188, -0.2762, -0.9425, -0.188, -0.2762, -0.9425, -0.188, -0.2762, 0.8318, -0.5551, 0.0, 0.8318, -0.5551, 0.0, 0.8318, -0.5551, 0.0, 0.8318, -0.5551, 0.0, -0.8318, 0.5551, 0.0, -0.8318, 0.5551, 0.0, -0.8318, 0.5551, 0.0, 0.5551, 0.8318, 4.777e-05, -0.5551, -0.8318, 0.0, -0.5551, -0.8318, 0.0, -0.5551, -0.8318, 0.0, -0.5551, -0.8318, 0.0, -0.9807, -0.1956, 4.8e-05, -0.1956, 0.9807, 0.0, -0.1956, 0.9807, 0.0, 0.9807, 0.1956, 4.777e-05, -0.9807, -0.1956, 0.0, -0.9807, -0.1956, 0.0, -0.9807, -0.1956, 0.0, -0.9807, -0.1956, 0.0, 0.1956, -0.9807, 0.0, 0.1956, -0.9807, 0.0, 0.1956, -0.9807, 0.0, 0.1956, -0.9807, 0.0, -0.8318, 0.5551, 4.8e-05, 0.5551, 0.8318, 0.0, 0.5551, 0.8318, 0.0, 0.5551, 0.8318, 0.0, 0.9807, 0.1956, 0.0, 0.9807, 0.1956, 0.0, 0.9807, 0.1956, 0.0, 0.9807, 0.1956, 0.0, 0.9807, 0.1956, 0.0, 0.9807, 0.1956, 0.0, 0.9807, 0.1956, 0.0, 0.9807, 0.1956, 0.0, 2.708e-07, 0.0, -1.0, 2.708e-07, 0.0, -1.0, 2.708e-07, 0.0, -1.0, 2.708e-07, 0.0, -1.0, 0.5551, 0.8318, 0.0, 0.5551, 0.8318, 0.0, 0.5551, 0.8318, 0.0, 0.5551, 0.8318, 0.0, -7.698e-07, 0.0, -1.0, -7.698e-07, 0.0, -1.0, -7.698e-07, 0.0, -1.0, -7.698e-07, 0.0, -1.0, 0.1956, -0.9807, 0.0, 0.1956, -0.9807, 0.0, 0.1956, -0.9807, 0.0, 0.1956, -0.9807, 0.0, 3.048e-06, 0.0, 1.0, 3.048e-06, 0.0, 1.0, 3.048e-06, 0.0, 1.0, 3.048e-06, 0.0, 1.0, -0.9807, -0.1956, 0.0, -0.9807, -0.1956, 0.0, -0.9807, -0.1956, 0.0, -0.9807, -0.1956, 0.0, 8.812e-06, 0.0, 1.0, 8.812e-06, 0.0, 1.0, 8.812e-06, 0.0, 1.0, 8.812e-06, 0.0, 1.0, -0.1956, 0.9807, 0.0, -0.1956, 0.9807, 0.0, -0.1956, 0.9807, 0.0, -0.1956, 0.9807, 0.0, -4.145e-06, 0.0, -1.0, -4.145e-06, 0.0, -1.0, -4.145e-06, 0.0, -1.0, -4.145e-06, 0.0, -1.0, -0.5551, -0.8318, 0.0, -0.5551, -0.8318, 0.0, -0.5551, -0.8318, 0.0, -0.5551, -0.8318, 0.0, 4.896e-06, 0.0, -1.0, 4.896e-06, 0.0, -1.0, 4.896e-06, 0.0, -1.0, 4.896e-06, 0.0, -1.0, -0.8318, 0.5551, 0.0, -0.8318, 0.5551, 0.0, -0.8318, 0.5551, 0.0, -0.8318, 0.5551, 0.0, 1.094e-06, 0.0, 1.0, 1.094e-06, 0.0, 1.0, 1.094e-06, 0.0, 1.0, 1.094e-06, 0.0, 1.0, 0.8318, -0.5551, 0.0, 0.8318, -0.5551, 0.0, 0.8318, -0.5551, 0.0, 0.8318, -0.5551, 0.0, 0.0, 0.0, 1.0, 0.0, 0.0, 1.0, 0.0, 0.0, 1.0, 0.0, 0.0, 1.0, 0.9051, 0.4252, 0.0, 0.9051, 0.4252, 0.0, 0.9051, 0.4252, 0.0, 0.9051, 0.4252, 0.0, 0.2726, 0.9621, 0.0, 0.9621, -0.2726, 0.0, 0.2726, 0.9621, 0.0, 0.2726, 0.9621, 0.0, 0.08438, -0.9964, 0.0, 0.08438, -0.9964, 0.0, 0.08438, -0.9964, 0.0, 0.08438, -0.9964, 0.0, -0.9051, -0.4252, 0.0, -0.9051, -0.4252, 0.0, -0.9051, -0.4252, 0.0, -0.9051, -0.4252, 0.0, -0.08438, 0.9964, 0.0, 0.9964, 0.08438, 0.0, -0.9964, -0.08438, 4.371e-08, -0.08438, 0.9964, 0.0, -0.2726, -0.9621, 0.0, -0.2726, -0.9621, 0.0, -0.2726, -0.9621, 0.0, -0.2726, -0.9621, 0.0, -0.5367, 0.8438, 0.0, -0.5367, 0.8438, 0.0, -0.8438, -0.5367, 4.371e-08, -0.5367, 0.8438, 0.0, 0.5367, -0.8438, 0.0, 0.5367, -0.8438, 0.0, 0.5367, -0.8438, 0.0, 0.5367, -0.8438, 0.0, -1.403e-06, 0.0, 1.0, -1.403e-06, 0.0, 1.0, -1.403e-06, 0.0, 1.0, -1.403e-06, 0.0, 1.0, -2.212e-06, 0.0, -1.0, -2.212e-06, 0.0, -1.0, -2.212e-06, 0.0, -1.0, -2.212e-06, 0.0, -1.0, 5.242e-06, 0.0, 1.0, 5.242e-06, 0.0, 1.0, 5.242e-06, 0.0, 1.0, 5.242e-06, 0.0, 1.0, 0.0, 0.0, -1.0, 0.0, 0.0, -1.0, 0.0, 0.0, -1.0, 0.0, 0.0, -1.0, 1.403e-06, 0.0, 1.0, 1.403e-06, 0.0, 1.0, 1.403e-06, 0.0, 1.0, 1.403e-06, 0.0, 1.0, 0.0, 0.0, 1.0, 0.0, 0.0, 1.0, 0.0, 0.0, 1.0, 0.0, 0.0, 1.0, -1.52e-07, 0.0, -1.0, -1.52e-07, 0.0, -1.0, -1.52e-07, 0.0, -1.0, -1.52e-07, 0.0, -1.0, 1.52e-07, 0.0, -1.0, 1.52e-07, 0.0, -1.0, 1.52e-07, 0.0, -1.0, 1.52e-07, 0.0, -1.0, -9.717e-07, 0.0, 1.0, -9.717e-07, 0.0, 1.0, -9.717e-07, 0.0, 1.0, -9.717e-07, 0.0, 1.0, -9.717e-07, 0.0, 1.0, -9.717e-07, 0.0, 1.0, -9.717e-07, 0.0, 1.0, -9.717e-07, 0.0, 1.0])] * 3)])

# ---- objects
ob_empty = bpy.data.objects.new('Empty', None)
ob_lpking = bpy.data.objects.new('LPKing', me_sphere)

# ---- transforms, parenting, visibility, modifiers, constraints
ob_empty.location = (0.0, 0.0, 0.0)
ob_empty.empty_image_offset = (0.0, 0.0)
ob_empty.lineart.crease_threshold = 0.0
ob_lpking.location = (0.0, 0.0, 0.0)
ob_lpking.lineart.crease_threshold = 0.0

# ---- collection membership
col_collection_1.objects.link(ob_empty)
col_collection_1.objects.link(ob_lpking)

# ---- scene / render settings (as saved in the file)
scene.frame_start = 1; scene.frame_end = 250; scene.frame_set(1)
scene.render.engine = 'BLENDER_EEVEE_NEXT'
scene.render.resolution_percentage = 50
scene.render.dither_intensity = 0.0
scene.cycles.use_denoising = False
scene.cycles.samples = 128
scene.cycles.sampling_pattern = 'TABULATED_SOBOL'
scene.cycles.use_adaptive_sampling = False
scene.cycles.use_light_tree = False
scene.cycles.blur_glossy = 0.0
scene.cycles.sample_clamp_indirect = 0.0
scene.view_settings.view_transform = 'Standard'
bpy.context.view_layer.update()

# ---- added for rendering (the .blend has no active camera and no usable light): camera, sun + grey world if the file has none
cam_auto = bpy.data.cameras.new('AutoCamera')
cam_auto.lens = 50.0
cam_auto.sensor_width = 36.0
cam_auto.clip_end = 1000.0
ob_auto_camera = bpy.data.objects.new('AutoCamera', cam_auto)
scene.collection.objects.link(ob_auto_camera)
ob_auto_camera.location = (9.5654, -11.4791, 12.0245)
ob_auto_camera.rotation_euler = (1.09748, -7.21219e-08, 0.694738)
scene.camera = ob_auto_camera
light_auto_sun = bpy.data.lights.new('AutoSun', 'SUN')
light_auto_sun.energy = 3.0
light_auto_sun.angle = 0.0523599
ob_auto_sun = bpy.data.objects.new('AutoSun', light_auto_sun)
scene.collection.objects.link(ob_auto_sun)
ob_auto_sun.rotation_euler = (0.872665, 0.174533, 0.523599)
if scene.world is None:
    world_auto = bpy.data.worlds.new('AutoWorld')
    world_auto.color = (0.3, 0.3, 0.3)
    scene.world = world_auto
bpy.context.view_layer.update()
